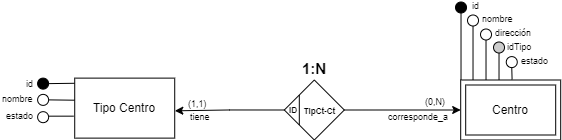

The diagram above was exported from draw.io. Its source (the exported page's mxGraphModel, read from the mxfile embedded in the PNG):
<mxGraphModel dx="2742" dy="880" grid="1" gridSize="10" guides="1" tooltips="1" connect="1" arrows="1" fold="1" page="1" pageScale="1" pageWidth="980" pageHeight="1390" background="none" math="0" shadow="0" extFonts="Permanent Marker^https://fonts.googleapis.com/css?family=Permanent+Marker">
  <root>
    <mxCell id="0" />
    <mxCell id="1" parent="0" />
    <mxCell id="2" style="edgeStyle=orthogonalEdgeStyle;rounded=0;orthogonalLoop=1;jettySize=auto;html=1;exitX=0;exitY=0.5;exitDx=0;exitDy=0;entryX=1.001;entryY=0.545;entryDx=0;entryDy=0;entryPerimeter=0;" edge="1" source="4" target="8" parent="1">
      <mxGeometry relative="1" as="geometry" />
    </mxCell>
    <mxCell id="3" style="edgeStyle=orthogonalEdgeStyle;rounded=0;orthogonalLoop=1;jettySize=auto;html=1;exitX=1;exitY=0.5;exitDx=0;exitDy=0;entryX=0;entryY=0.5;entryDx=0;entryDy=0;" edge="1" source="4" target="31" parent="1">
      <mxGeometry relative="1" as="geometry" />
    </mxCell>
    <mxCell id="4" value="&lt;font style=&quot;font-size: 8px;&quot;&gt;&amp;nbsp; &amp;nbsp; &amp;nbsp; &amp;nbsp; TipCt-Ct&lt;/font&gt;" style="shape=rhombus;perimeter=rhombusPerimeter;whiteSpace=wrap;html=1;align=left;fontStyle=1;fontSize=10;" vertex="1" parent="1">
      <mxGeometry x="-434.19000000000005" y="1409.5" width="60" height="60" as="geometry" />
    </mxCell>
    <mxCell id="5" value="1:N" style="text;html=1;strokeColor=none;fillColor=none;align=center;verticalAlign=middle;whiteSpace=wrap;rounded=0;fontSize=15;fontStyle=1;" vertex="1" parent="1">
      <mxGeometry x="-415.4000000000001" y="1387.62" width="22.43" height="20" as="geometry" />
    </mxCell>
    <mxCell id="6" value="ID" style="text;html=1;strokeColor=none;fillColor=none;align=center;verticalAlign=middle;whiteSpace=wrap;rounded=0;fontSize=8;fontStyle=1;" vertex="1" parent="1">
      <mxGeometry x="-430.6500000000001" y="1429.62" width="12.43" height="20" as="geometry" />
    </mxCell>
    <mxCell id="7" value="" style="endArrow=none;html=1;rounded=0;exitX=0;exitY=0;exitDx=0;exitDy=0;entryX=0;entryY=1;entryDx=0;entryDy=0;" edge="1" parent="1">
      <mxGeometry width="50" height="50" relative="1" as="geometry">
        <mxPoint x="-419.19000000000005" y="1424.5" as="sourcePoint" />
        <mxPoint x="-419.19000000000005" y="1454.5" as="targetPoint" />
      </mxGeometry>
    </mxCell>
    <mxCell id="8" value="Tipo Centro" style="whiteSpace=wrap;html=1;align=center;points=[[0,0,0,0,0],[0,0.25,0,0,0],[0,0.5,0,0,0],[0,0.75,0,0,0],[0,1,0,0,0],[0.12,0,0,0,0],[0.25,0,0,0,0],[0.25,1,0,0,0],[0.38,0,0,0,0],[0.5,0,0,0,0],[0.5,1,0,0,0],[0.63,0,0,0,0],[0.75,0,0,0,0],[0.75,1,0,0,0],[0.88,0,0,0,0],[1,0,0,0,0],[1,0.25,0,0,0],[1,0.5,0,0,0],[1,0.75,0,0,0],[1,1,0,0,0]];" vertex="1" parent="1">
      <mxGeometry x="-643.7799999999999" y="1407.62" width="100" height="60" as="geometry" />
    </mxCell>
    <mxCell id="9" value="nombre" style="text;html=1;strokeColor=none;fillColor=none;align=left;verticalAlign=middle;whiteSpace=wrap;rounded=0;fontSize=9;" vertex="1" parent="1">
      <mxGeometry x="-718.4000000000001" y="1423.1299999999999" width="37.5" height="12.5" as="geometry" />
    </mxCell>
    <mxCell id="10" value="" style="endArrow=none;html=1;rounded=0;fontSize=11;entryX=1;entryY=0.5;entryDx=0;entryDy=0;exitX=-0.002;exitY=0.086;exitDx=0;exitDy=0;exitPerimeter=0;" edge="1" target="14" parent="1">
      <mxGeometry width="50" height="50" relative="1" as="geometry">
        <mxPoint x="-643.9799999999999" y="1412.7799999999995" as="sourcePoint" />
        <mxPoint x="-545.7799999999999" y="1295.56" as="targetPoint" />
      </mxGeometry>
    </mxCell>
    <mxCell id="11" value="id" style="text;html=1;strokeColor=none;fillColor=none;align=left;verticalAlign=middle;whiteSpace=wrap;rounded=0;fontSize=9;" vertex="1" parent="1">
      <mxGeometry x="-693.6300000000001" y="1407.62" width="70.5" height="12.5" as="geometry" />
    </mxCell>
    <mxCell id="12" value="" style="endArrow=none;html=1;rounded=0;fontSize=10;fontColor=#000000;strokeColor=#000000;exitX=-0.001;exitY=0.368;exitDx=0;exitDy=0;entryX=1;entryY=0.5;entryDx=0;entryDy=0;exitPerimeter=0;" edge="1" parent="1">
      <mxGeometry width="50" height="50" relative="1" as="geometry">
        <mxPoint x="-643.88" y="1429.6999999999996" as="sourcePoint" />
        <mxPoint x="-669.88" y="1429.3799999999999" as="targetPoint" />
      </mxGeometry>
    </mxCell>
    <mxCell id="13" value="" style="ellipse;whiteSpace=wrap;html=1;aspect=fixed;fillColor=#FFFFFF;strokeColor=#000000;fontColor=#000000;" vertex="1" parent="1">
      <mxGeometry x="-680.88" y="1423.8799999999999" width="11" height="11" as="geometry" />
    </mxCell>
    <mxCell id="14" value="" style="ellipse;whiteSpace=wrap;html=1;aspect=fixed;fillColor=#000000;strokeColor=#000000;fontColor=#000000;" vertex="1" parent="1">
      <mxGeometry x="-680.8999999999999" y="1407.62" width="11" height="11" as="geometry" />
    </mxCell>
    <mxCell id="15" value="estado" style="text;html=1;strokeColor=none;fillColor=none;align=left;verticalAlign=middle;whiteSpace=wrap;rounded=0;fontSize=9;" vertex="1" parent="1">
      <mxGeometry x="-714.3800000000001" y="1439.67" width="37.5" height="12.5" as="geometry" />
    </mxCell>
    <mxCell id="16" value="" style="endArrow=none;html=1;rounded=0;fontSize=10;fontColor=#000000;strokeColor=#000000;exitX=-0.009;exitY=0.634;exitDx=0;exitDy=0;exitPerimeter=0;entryX=0.996;entryY=0.409;entryDx=0;entryDy=0;entryPerimeter=0;" edge="1" source="8" target="17" parent="1">
      <mxGeometry width="50" height="50" relative="1" as="geometry">
        <mxPoint x="-611.7900000000001" y="1409" as="sourcePoint" />
        <mxPoint x="-650.9" y="1446.3799999999999" as="targetPoint" />
      </mxGeometry>
    </mxCell>
    <mxCell id="17" value="" style="ellipse;whiteSpace=wrap;html=1;aspect=fixed;fillColor=#FFFFFF;strokeColor=#000000;fontColor=#000000;" vertex="1" parent="1">
      <mxGeometry x="-680.88" y="1441.17" width="11" height="11" as="geometry" />
    </mxCell>
    <mxCell id="18" value="nombre" style="text;html=1;strokeColor=none;fillColor=none;align=left;verticalAlign=middle;whiteSpace=wrap;rounded=0;fontSize=9;" vertex="1" parent="1">
      <mxGeometry x="-238.36999999999983" y="1343" width="37.5" height="12.5" as="geometry" />
    </mxCell>
    <mxCell id="19" value="dirección" style="text;html=1;strokeColor=none;fillColor=none;align=left;verticalAlign=middle;whiteSpace=wrap;rounded=0;fontSize=9;" vertex="1" parent="1">
      <mxGeometry x="-224.97999999999985" y="1357" width="63.5" height="12.5" as="geometry" />
    </mxCell>
    <mxCell id="20" value="idTipo" style="text;html=1;strokeColor=none;fillColor=none;align=left;verticalAlign=middle;whiteSpace=wrap;rounded=0;fontSize=9;" vertex="1" parent="1">
      <mxGeometry x="-212.97999999999985" y="1370.56" width="53.5" height="12.5" as="geometry" />
    </mxCell>
    <mxCell id="21" value="" style="endArrow=none;html=1;rounded=0;fontSize=11;entryX=0.5;entryY=1;entryDx=0;entryDy=0;exitX=0;exitY=0;exitDx=0;exitDy=0;" edge="1" target="27" parent="1">
      <mxGeometry width="50" height="50" relative="1" as="geometry">
        <mxPoint x="-257.4800000000001" y="1409.5" as="sourcePoint" />
        <mxPoint x="-164.97999999999985" y="1297" as="targetPoint" />
      </mxGeometry>
    </mxCell>
    <mxCell id="22" value="" style="endArrow=none;html=1;rounded=0;fontSize=11;entryX=0;entryY=0.5;entryDx=0;entryDy=0;exitX=0.25;exitY=0;exitDx=0;exitDy=0;startArrow=none;" edge="1" source="29" parent="1">
      <mxGeometry width="50" height="50" relative="1" as="geometry">
        <mxPoint x="-247.47999999999985" y="1432.5" as="sourcePoint" />
        <mxPoint x="-234.97999999999985" y="1366" as="targetPoint" />
      </mxGeometry>
    </mxCell>
    <mxCell id="23" value="" style="endArrow=none;html=1;rounded=0;fontSize=11;entryX=0.5;entryY=1;entryDx=0;entryDy=0;exitX=0.38;exitY=0;exitDx=0;exitDy=0;exitPerimeter=0;" edge="1" target="28" parent="1">
      <mxGeometry width="50" height="50" relative="1" as="geometry">
        <mxPoint x="-219.48000000000008" y="1409.5" as="sourcePoint" />
        <mxPoint x="-164.97999999999985" y="1335.75" as="targetPoint" />
      </mxGeometry>
    </mxCell>
    <mxCell id="24" value="id" style="text;html=1;strokeColor=none;fillColor=none;align=left;verticalAlign=middle;whiteSpace=wrap;rounded=0;fontSize=9;" vertex="1" parent="1">
      <mxGeometry x="-247.97999999999985" y="1330" width="70.5" height="12.5" as="geometry" />
    </mxCell>
    <mxCell id="25" value="" style="endArrow=none;html=1;rounded=0;fontSize=10;fontColor=#000000;strokeColor=#000000;exitX=0.12;exitY=0;exitDx=0;exitDy=0;entryX=0.5;entryY=1;entryDx=0;entryDy=0;exitPerimeter=0;" edge="1" target="26" parent="1">
      <mxGeometry width="50" height="50" relative="1" as="geometry">
        <mxPoint x="-245.48000000000008" y="1409.5" as="sourcePoint" />
        <mxPoint x="-164.97999999999985" y="1310" as="targetPoint" />
      </mxGeometry>
    </mxCell>
    <mxCell id="26" value="" style="ellipse;whiteSpace=wrap;html=1;aspect=fixed;fillColor=#FFFFFF;strokeColor=#000000;fontColor=#000000;" vertex="1" parent="1">
      <mxGeometry x="-250.97999999999985" y="1344.5" width="11" height="11" as="geometry" />
    </mxCell>
    <mxCell id="27" value="" style="ellipse;whiteSpace=wrap;html=1;aspect=fixed;fillColor=#000000;strokeColor=#000000;fontColor=#000000;" vertex="1" parent="1">
      <mxGeometry x="-262.97999999999985" y="1331.5" width="11" height="11" as="geometry" />
    </mxCell>
    <mxCell id="28" value="" style="ellipse;whiteSpace=wrap;html=1;aspect=fixed;fillColor=#CCCCCC;strokeColor=#000000;fontColor=#000000;" vertex="1" parent="1">
      <mxGeometry x="-224.97999999999985" y="1371.5" width="11" height="11" as="geometry" />
    </mxCell>
    <mxCell id="29" value="" style="ellipse;whiteSpace=wrap;html=1;aspect=fixed;fillColor=#FFFFFF;strokeColor=#000000;fontColor=#000000;" vertex="1" parent="1">
      <mxGeometry x="-237.97999999999985" y="1358.5" width="11" height="11" as="geometry" />
    </mxCell>
    <mxCell id="30" value="" style="endArrow=none;html=1;rounded=0;fontSize=11;entryX=0.5;entryY=1;entryDx=0;entryDy=0;exitX=0.25;exitY=0;exitDx=0;exitDy=0;" edge="1" target="29" parent="1">
      <mxGeometry width="50" height="50" relative="1" as="geometry">
        <mxPoint x="-232.48000000000008" y="1409.5" as="sourcePoint" />
        <mxPoint x="-164.97999999999985" y="1323" as="targetPoint" />
      </mxGeometry>
    </mxCell>
    <mxCell id="31" value="Centro" style="shape=ext;margin=3;double=1;whiteSpace=wrap;html=1;align=center;" vertex="1" parent="1">
      <mxGeometry x="-257.81" y="1409.5" width="100" height="60" as="geometry" />
    </mxCell>
    <mxCell id="32" value="estado" style="text;html=1;strokeColor=none;fillColor=none;align=left;verticalAlign=middle;whiteSpace=wrap;rounded=0;fontSize=9;" vertex="1" parent="1">
      <mxGeometry x="-199.23999999999995" y="1384.6" width="31.15" height="12.5" as="geometry" />
    </mxCell>
    <mxCell id="33" value="" style="ellipse;whiteSpace=wrap;html=1;aspect=fixed;fillColor=#FFFFFF;strokeColor=#000000;fontColor=#000000;" vertex="1" parent="1">
      <mxGeometry x="-212.23999999999984" y="1386.1" width="11" height="11" as="geometry" />
    </mxCell>
    <mxCell id="34" value="" style="endArrow=none;html=1;rounded=0;fontSize=11;entryX=0.5;entryY=1;entryDx=0;entryDy=0;exitX=0.514;exitY=-0.007;exitDx=0;exitDy=0;exitPerimeter=0;" edge="1" source="31" target="33" parent="1">
      <mxGeometry width="50" height="50" relative="1" as="geometry">
        <mxPoint x="-209.48000000000008" y="1419.5" as="sourcePoint" />
        <mxPoint x="-209.08999999999997" y="1393" as="targetPoint" />
      </mxGeometry>
    </mxCell>
    <mxCell id="35" value="(0,N)" style="text;html=1;strokeColor=none;fillColor=none;align=left;verticalAlign=middle;whiteSpace=wrap;rounded=0;fontSize=9;" vertex="1" parent="1">
      <mxGeometry x="-295.24999999999994" y="1428.1799999999998" width="22.5" height="6.7" as="geometry" />
    </mxCell>
    <mxCell id="36" value="corresponde_a" style="text;html=1;strokeColor=none;fillColor=none;align=left;verticalAlign=middle;whiteSpace=wrap;rounded=0;fontSize=9;" vertex="1" parent="1">
      <mxGeometry x="-332.2499999999997" y="1441.1699999999998" width="50" height="12.5" as="geometry" />
    </mxCell>
    <mxCell id="37" value="(1,1)" style="text;html=1;strokeColor=none;fillColor=none;align=left;verticalAlign=middle;whiteSpace=wrap;rounded=0;fontSize=9;" vertex="1" parent="1">
      <mxGeometry x="-531.8799999999999" y="1430.33" width="22.5" height="6.7" as="geometry" />
    </mxCell>
    <mxCell id="38" value="tiene" style="text;html=1;strokeColor=none;fillColor=none;align=left;verticalAlign=middle;whiteSpace=wrap;rounded=0;fontSize=9;" vertex="1" parent="1">
      <mxGeometry x="-530.2099999999997" y="1441.1699999999998" width="50" height="12.5" as="geometry" />
    </mxCell>
  </root>
</mxGraphModel>